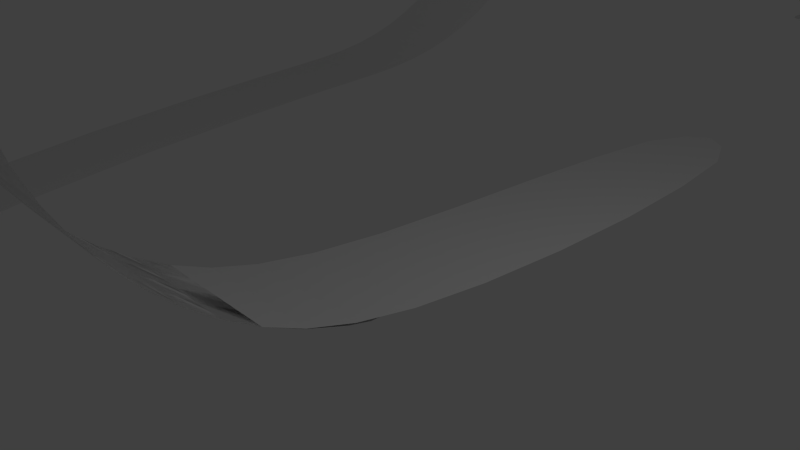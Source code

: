 # Source: testtrack.blend  (saved by Blender 2.76.0; exported with 4.5.12 LTS)
import bpy
from mathutils import Matrix  # noqa: F401  (used for matrix-valued properties, if any)

bpy.ops.wm.read_factory_settings(use_empty=True)
scene = bpy.context.scene
scene.name = 'Scene'

# ---- collections
col_collection_1 = bpy.data.collections.new('Collection 1'); scene.collection.children.link(col_collection_1)

# ---- world
world_world = bpy.data.worlds.new('World'); scene.world = world_world
world_world.color = (0.05088, 0.05088, 0.05088)
world_world.use_sun_shadow = False
world_world.sun_shadow_jitter_overblur = 0.0
world_world.cycles.sampling_method = 'MANUAL'
world_world.cycles.sample_map_resolution = 256

# ---- cameras
cam_camera = bpy.data.cameras.new('Camera')
cam_camera.clip_end = 100.0
cam_camera.lens = 35.0
cam_camera.sensor_width = 32.0
cam_camera.sensor_height = 18.0
cam_camera.ortho_scale = 7.314
cam_camera.dof.focus_distance = 0.0
cam_camera.dof.aperture_fstop = 128.0

# ---- lights
light_lamp = bpy.data.lights.new('Lamp', 'POINT')
light_lamp.transmission_factor = 0.0
light_lamp.cutoff_distance = 30.0
light_lamp.energy = 100.0
light_lamp.shadow_buffer_clip_start = 1.001
light_lamp.shadow_soft_size = 0.1
light_lamp.shadow_maximum_resolution = 0.006
light_lamp.use_absolute_resolution = True
light_lamp.cycles.use_multiple_importance_sampling = False

# ---- meshes
me_plane = bpy.data.meshes.new('Plane')
me_plane.from_pydata([(-0.8827, -0.04138, -0.4618), (1.117, -0.04138, -0.4618), (-0.5737, 8.205, -0.4021), (1.426, 8.205, -0.4021), (-1.597, -2.156, -0.125), (0.4025, -2.156, -0.125), (-2.488, -3.374, 0.8069), (-0.4877, -3.374, 0.8069), (-3.458, -3.994, 2.282), (-1.458, -3.994, 2.282), (-4.348, -3.809, 4.537), (-2.348, -3.809, 4.537), (-0.8827, -0.04138, -0.4618), (1.117, -0.04138, -0.4618), (-1.597, -2.156, -0.125), (0.4025, -2.156, -0.125), (-2.488, -3.374, 0.8069), (-0.4877, -3.374, 0.8069), (-3.458, -3.994, 2.282), (-1.458, -3.994, 2.282), (-4.348, -3.809, 4.537), (-2.348, -3.809, 4.537), (-5.102, -2.716, 6.751), (-3.102, -2.716, 6.751), (-5.711, -0.3676, 8.393), (-3.711, -0.3676, 8.393), (-5.386, 2.581, 8.803), (-3.387, 2.546, 8.8), (-7.711, 4.839, -0.7035), (-9.71, 4.909, -0.7263), (-6.925, 6.941, -0.4602), (-8.924, 7.011, -0.483), (-6.001, 8.171, 0.4224), (-8.0, 8.241, 0.3996), (-5.024, 8.828, 1.877), (-7.023, 8.898, 1.855), (-4.163, 8.72, 4.148), (-6.161, 8.79, 4.126), (-3.47, 7.71, 6.421), (-5.468, 7.78, 6.398), (-2.96, 5.423, 8.18), (-4.959, 5.493, 8.157), (-7.161, -8.51, -1.454), (-8.952, -9.4, -1.477), (0.2187, -11.49, -1.941), (-0.3375, -13.41, -1.964), (8.229, -10.9, -1.941), (9.717, -12.24, -1.964), (12.88, -2.175, -1.941), (14.85, -2.491, -1.964), (11.4, 8.256, -1.941), (13.07, 9.353, -1.964), (3.375, 21.48, -1.941), (3.433, 23.48, -1.964), (1.111, 21.82, -1.941), (0.3999, 23.69, -1.964), (-0.3644, 21.18, -1.73), (-1.706, 22.4, -1.587), (-1.121, 19.97, -1.389), (-2.675, 20.31, -0.9693), (-0.9319, 19.06, -1.06), (-2.907, 19.18, -0.6332), (-0.002358, 17.26, -0.5544), (-2.197, 16.48, -0.1506), (1.378, 15.82, 0.1715), (-1.517, 15.67, 0.415)], [], [(0, 1, 3, 2), (1, 0, 4, 5), (5, 4, 6, 7), (7, 6, 8, 9), (9, 8, 10, 11), (13, 12, 14, 15), (15, 14, 16, 17), (17, 16, 18, 19), (19, 18, 20, 21), (21, 20, 22, 23), (23, 22, 24, 25), (25, 24, 26, 27), (29, 28, 30, 31), (31, 30, 32, 33), (33, 32, 34, 35), (35, 34, 36, 37), (37, 36, 38, 39), (39, 38, 40, 41), (28, 29, 43, 42), (42, 43, 45, 44), (44, 45, 47, 46), (46, 47, 49, 48), (48, 49, 51, 50), (50, 51, 53, 52), (52, 53, 55, 54), (54, 55, 57, 56), (56, 57, 59, 58), (58, 59, 61, 60), (60, 61, 63, 62), (62, 63, 65, 64), (41, 40, 27, 26)])
me_plane.use_remesh_preserve_volume = False
me_plane.use_remesh_preserve_attributes = False
me_plane.use_mirror_vertex_groups = False
me_plane.update()

# ---- objects
ob_plane = bpy.data.objects.new('Plane', me_plane)
ob_lamp = bpy.data.objects.new('Lamp', light_lamp)
ob_camera = bpy.data.objects.new('Camera', cam_camera)

# ---- transforms, parenting, visibility, modifiers, constraints
ob_plane.location = (0.0, 0.0, 0.0)
ob_plane.lineart.crease_threshold = 0.0
_m = ob_plane.modifiers.new('Subsurf', 'SUBSURF')
_m.uv_smooth = 'PRESERVE_CORNERS'
_m.quality = 2
_m.levels = 2
_m.show_only_control_edges = False
ob_lamp.location = (4.076, 1.005, 5.904)
ob_lamp.rotation_euler = (0.6503, 0.05522, 1.866)
ob_lamp.lock_rotations_4d = False
ob_lamp.empty_display_type = 'ARROWS'
ob_lamp.color = (0.0, 0.0, 0.0, 0.0)
ob_lamp.lineart.crease_threshold = 0.0
ob_camera.location = (7.481, -6.508, 5.344)
ob_camera.rotation_euler = (1.109, 0.01082, 0.8149)
ob_camera.lock_rotations_4d = False
ob_camera.empty_display_type = 'ARROWS'
ob_camera.color = (0.0, 0.0, 0.0, 0.0)
ob_camera.display_type = 'WIRE'
ob_camera.lineart.crease_threshold = 0.0

# ---- collection membership
col_collection_1.objects.link(ob_plane)
col_collection_1.objects.link(ob_lamp)
col_collection_1.objects.link(ob_camera)

# ---- scene / render settings (as saved in the file)
scene.camera = ob_camera
scene.frame_start = 1; scene.frame_end = 250; scene.frame_set(1)
scene.render.engine = 'BLENDER_EEVEE_NEXT'
scene.render.resolution_percentage = 50
scene.render.dither_intensity = 0.0
scene.cycles.use_denoising = False
scene.cycles.samples = 10
scene.cycles.sampling_pattern = 'TABULATED_SOBOL'
scene.cycles.light_sampling_threshold = 0.0
scene.cycles.use_adaptive_sampling = False
scene.cycles.use_light_tree = False
scene.cycles.blur_glossy = 0.0
scene.cycles.pixel_filter_type = 'GAUSSIAN'
scene.cycles.sample_clamp_indirect = 0.0
scene.view_settings.view_transform = 'Standard'
bpy.context.view_layer.update()
